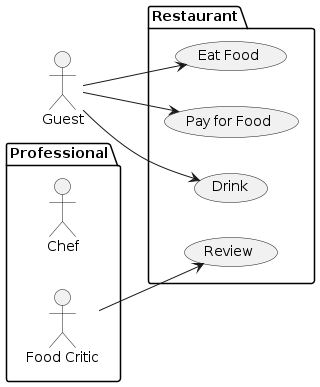

The diagram above was rendered by PlantUML. Its source (embedded in the PNG):
@startuml usecase
left to right direction
actor Guest as g
package Professional {
  actor Chef as c
  actor "Food Critic" as fc
}
package Restaurant {
  usecase "Eat Food" as UC1
  usecase "Pay for Food" as UC2
  usecase "Drink" as UC3
  usecase "Review" as UC4
}
fc --> UC4
g --> UC1
g --> UC2
g --> UC3
@enduml